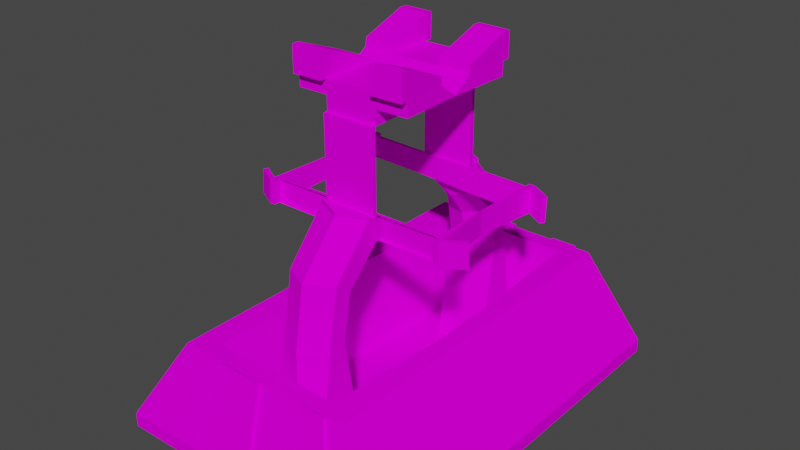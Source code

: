 # Source: BrokenLight1V1.blend  (saved by Blender 2.80.75; exported with 4.5.12 LTS)
import bpy
from mathutils import Matrix  # noqa: F401  (used for matrix-valued properties, if any)

bpy.ops.wm.read_factory_settings(use_empty=True)
scene = bpy.context.scene
scene.name = 'Scene'

# ---- collections
col_collection = bpy.data.collections.new('Collection'); scene.collection.children.link(col_collection)

# ---- images (referenced by path relative to the original .blend; pixels are not part of the script)
import os
ASSET_DIR = os.environ.get("B2B_ASSET_DIR", "")  # directory of the original .blend (textures are referenced by path, not embedded)
HERE = os.path.dirname(os.path.abspath(__file__))  # packed textures are extracted next to this script under _unpacked/

def load_image(name, relpath, width, height, colorspace="sRGB"):
    """Load a texture the original file referenced (path relative to the .blend, or extracted next to this script)."""
    p = next((c for c in (os.path.join(HERE, relpath), os.path.join(ASSET_DIR, relpath)) if relpath and os.path.exists(c)), "")
    if p:
        img = bpy.data.images.load(p, check_existing=True)
        img.name = name
    else:  # same state as the original file: an image datablock whose file is absent (Cycles renders it pink)
        img = bpy.data.images.new(name, width, height)
        img.source = "FILE"
        img.filepath = "//" + (relpath or name)
    img.colorspace_settings.name = colorspace
    return img
img_129ba91219da22906aa27d90fea7eaf6_png = load_image('129ba91219da22906aa27d90fea7eaf6.png', '129ba91219da22906aa27d90fea7eaf6.png', 1024, 1024, 'sRGB')

# ---- materials (node trees are filled in below, after node groups)
mat_material = bpy.data.materials.new('Material')
mat_material.alpha_threshold = 0.0
mat_material.use_transparent_shadow = False
mat_material.line_color = (0.0, 0.0, 0.0, 1.0)

# ---- material node trees
mat_material.use_nodes = True; mat_material.node_tree.nodes.clear()
_N = mat_material.node_tree.nodes; _L = mat_material.node_tree.links
n0 = _N.new('ShaderNodeOutputMaterial'); n0.name = 'Material Output'; n0.location = (300, 300)
n1 = _N.new('ShaderNodeTexImage'); n1.name = 'Image Texture'; n1.location = (116, 626)
n1.image = img_129ba91219da22906aa27d90fea7eaf6_png
n2 = _N.new('ShaderNodeBsdfDiffuse'); n2.name = 'Diffuse BSDF'; n2.location = (65, 296)
_L.new(n1.outputs[0], n2.inputs[0])
_L.new(n2.outputs[0], n0.inputs[0])
n0.is_active_output = True

# ---- world
world_world = bpy.data.worlds.new('World'); scene.world = world_world
world_world.use_nodes = True; world_world.node_tree.nodes.clear()
_N = world_world.node_tree.nodes; _L = world_world.node_tree.links
n0 = _N.new('ShaderNodeOutputWorld'); n0.name = 'World Output'; n0.location = (300, 300)
n1 = _N.new('ShaderNodeBackground'); n1.name = 'Background'; n1.location = (10, 300)
n1.inputs[0].default_value = (0.05088, 0.05088, 0.05088, 1.0)
_L.new(n1.outputs[0], n0.inputs[0])
n0.is_active_output = True
world_world.color = (0.05088, 0.05088, 0.05088)
world_world.use_sun_shadow = False
world_world.sun_shadow_jitter_overblur = 0.0

# ---- meshes
me_cube = bpy.data.meshes.new('Cube')
me_cube.from_pydata([(-0.8247, -1.115, -0.05777), (-0.8247, -1.115, 0.01996), (0.7869, 0.0, 0.01996), (0.7869, 0.0, -0.05777), (0.7869, -1.115, -0.05777), (0.7869, -1.115, 0.01996), (-0.8247, 0.0, 0.01996), (-0.8247, 0.0, -0.05777), (-0.8247, -0.46, 0.01996), (-0.0134, -1.115, 0.01996), (0.0, 0.0, 0.0), (0.7869, -0.46, 0.01996), (0.0, -0.4984, 0.0), (-0.8247, -0.998, 0.01996), (-0.3408, -1.115, 0.01996), (-0.25, 0.0, 0.0), (0.7869, -0.1326, 0.01996), (-0.8247, -0.1326, 0.01996), (0.3141, -1.115, 0.01996), (0.25, 0.0, 0.0), (0.7869, -0.998, 0.01996), (0.0, -0.7728, 0.0), (0.0, -0.25, 0.0), (0.1445, -0.4984, 0.0), (-0.1445, -0.4984, 0.0), (-0.25, -0.25, 0.0), (0.25, -0.25, 0.0), (0.1445, -0.7728, 0.0), (-0.1445, -0.7728, 0.0), (0.0, -0.5354, 0.5538), (0.0, -0.7728, 0.5538), (0.1445, -0.596, 0.5914), (-0.1445, -0.596, 0.5914), (0.1445, -0.7002, 0.5538), (-0.1445, -0.7002, 0.5538), (0.0, -0.4892, 0.805), (0.0, -0.7157, 0.9007), (0.1445, -0.5497, 0.8426), (-0.1445, -0.5497, 0.8426), (0.1445, -0.6431, 0.9007), (-0.1445, -0.6431, 0.9007), (0.0, -0.3961, 0.9332), (0.0, -0.491, 1.156), (0.1445, -0.3688, 1.023), (-0.1445, -0.3841, 1.031), (0.1445, -0.4185, 1.156), (-0.1445, -0.4185, 1.156), (0.1376, -0.3557, 1.156), (0.1285, 0.0, 1.59), (-0.1514, -0.3633, 1.031), (0.1376, -0.3481, 1.023), (-0.1605, 0.0, 1.59), (0.1376, -0.3557, 1.59), (0.4716, 0.0, 1.153), (0.4716, 0.0, 1.02), (-0.1514, -0.3557, 1.156), (0.4807, -0.3393, 1.02), (0.4807, -0.347, 1.153), (-0.1514, -0.3557, 1.59), (0.3649, 0.0, 0.0), (0.4967, -1.115, 0.01996), (0.3213, -0.4997, 0.0), (0.2992, -0.8799, 0.0), (0.3429, -0.25, 0.0), (-0.3096, -0.8798, 0.0), (-0.3293, 0.0, 0.0), (-0.316, -0.25, 0.0), (-0.3022, -0.4996, 0.0), (-0.5015, -1.0, 0.5191), (0.4905, 0.0, 0.5191), (0.4905, -1.0, 0.5191), (-0.5015, 0.0, 0.5191), (-0.5015, -0.5, 0.5191), (0.0, -1.0, 0.5191), (0.4905, -0.5, 0.5191), (-0.5015, -0.9107, 0.5191), (-0.25, -1.0, 0.5191), (0.4905, -0.25, 0.5191), (-0.5015, -0.25, 0.5191), (0.25, -1.0, 0.5191), (0.4905, -0.9107, 0.5191), (-0.0007551, -0.9066, 0.5191), (0.1542, -0.9066, 0.5191), (-0.1557, -0.9066, 0.5191), (0.3955, 0.0, 0.5191), (0.3951, -1.0, 0.5191), (0.3806, -0.4991, 0.5191), (0.3569, -0.9068, 0.5191), (0.4036, -0.2314, 0.5191), (-0.3687, -0.9067, 0.5191), (-0.3898, 0.0, 0.5191), (-0.3756, -0.2314, 0.5191), (-0.3608, -0.4991, 0.5191), (-0.4819, -0.3711, 1.034), (-0.491, 0.0, 1.159), (-0.4819, -0.3635, 1.159), (-0.491, 0.0, 1.034), (0.1285, 0.0, 1.67), (-0.1605, 0.0, 1.67), (0.1376, -0.3557, 1.67), (-0.1514, -0.3557, 1.67), (0.1285, -0.1042, 1.746), (-0.1605, -0.1042, 1.746), (0.1376, -0.3557, 1.746), (-0.1514, -0.3557, 1.746), (0.1285, 0.0, 1.67), (0.1376, -0.3557, 1.67), (0.3061, 0.004536, 1.67), (0.3152, -0.3512, 1.67), (0.3061, -0.1042, 1.746), (0.3152, -0.3512, 1.746), (-0.3232, 0.0, 1.67), (-0.3142, -0.3599, 1.67), (-0.3232, -0.1042, 1.746), (-0.3142, -0.3599, 1.746), (0.1285, -0.1083, 1.791), (0.1376, -0.3557, 1.886), (0.3061, -0.1038, 1.791), (0.3152, -0.3512, 1.886), (-0.1605, -0.1083, 1.791), (-0.1514, -0.3557, 1.886), (-0.3232, -0.1125, 1.791), (-0.3142, -0.3599, 1.886), (0.5136, -0.3385, 1.02), (0.5136, -0.3461, 1.153), (-0.5132, -0.3719, 1.034), (-0.5132, -0.3643, 1.159), (0.0, -0.491, 1.179), (0.1445, -0.4185, 1.179), (-0.1445, -0.4185, 1.179), (0.1386, -0.3955, 1.746), (-0.1504, -0.3955, 1.746), (0.3162, -0.3909, 1.746), (-0.3132, -0.3996, 1.746), (0.1386, -0.3955, 1.886), (0.3162, -0.3909, 1.886), (-0.1504, -0.3955, 1.886), (-0.3132, -0.3996, 1.886), (0.4815, -0.3709, 1.02), (0.4815, -0.3785, 1.153), (-0.4811, -0.4027, 1.034), (-0.4811, -0.3951, 1.159), (0.5144, -0.3701, 1.02), (0.5144, -0.3777, 1.153), (-0.5124, -0.4035, 1.034), (-0.5124, -0.3959, 1.159), (0.6113, -0.28, 1.02), (0.6113, -0.2876, 1.153), (0.6285, -0.3014, 1.02), (0.6285, -0.309, 1.153), (-0.6166, -0.3142, 1.034), (-0.6166, -0.3066, 1.159), (-0.6252, -0.3406, 1.034), (-0.6252, -0.333, 1.159), (0.1376, -0.3794, 1.156), (0.1376, -0.3794, 1.59), (-0.1514, -0.3794, 1.156), (-0.1514, -0.3794, 1.59), (-0.0134, -1.134, 0.02432), (-0.3408, -1.134, 0.02432), (5.503e-11, -1.019, 0.5235), (-0.25, -1.019, 0.5235), (0.3141, -1.129, 0.0232), (0.4967, -1.129, 0.0232), (0.25, -1.014, 0.5223), (0.3951, -1.014, 0.5223), (0.2801, -0.3521, 1.155), (0.1376, -0.3521, 1.094), (-0.2574, -0.3582, 1.157), (-0.1514, -0.3593, 1.098), (0.1371, -0.3371, 1.156), (-0.1519, -0.3447, 1.031), (0.1371, -0.3295, 1.023), (-0.1519, -0.3371, 1.156), (0.4802, -0.3207, 1.02), (0.4802, -0.3283, 1.153), (-0.4823, -0.3525, 1.034), (-0.4823, -0.3448, 1.159), (0.2796, -0.3334, 1.155), (0.1371, -0.3335, 1.093), (-0.2579, -0.3396, 1.157), (-0.1519, -0.3406, 1.098)], [], [(3, 2, 16, 11, 20, 5, 4), (3, 7, 6, 65, 15, 10, 19, 59, 2), (4, 5, 60, 18, 9, 14, 1, 0), (64, 67, 92, 89), (6, 7, 0, 1, 13, 8, 17), (7, 3, 4, 0), (26, 22, 12, 23), (25, 66, 67, 24), (22, 25, 24, 12), (10, 15, 25, 22), (15, 65, 66, 25), (1, 14, 76, 68), (2, 69, 77, 74, 80, 70, 5, 20, 11, 16), (19, 10, 22, 26), (85, 79, 164, 165), (24, 28, 34, 32), (62, 27, 82, 87), (28, 21, 30, 34), (24, 67, 64, 28), (29, 32, 38, 35), (31, 29, 35, 37), (21, 27, 33, 30), (12, 24, 32, 29), (23, 12, 29, 31), (27, 23, 31, 33), (36, 39, 45, 42), (40, 36, 42, 46), (32, 34, 40, 38), (33, 31, 37, 39), (34, 30, 36, 40), (30, 33, 39, 36), (41, 44, 43), (37, 35, 41, 43), (35, 38, 44, 41), (38, 40, 46, 44), (39, 37, 43, 45), (45, 43, 50, 167, 47), (46, 45, 47, 55), (58, 52, 99, 100), (46, 42, 127, 129), (52, 47, 55, 58), (44, 46, 55, 169, 49), (52, 58, 157, 155), (43, 44, 49, 50), (61, 63, 26, 23), (62, 61, 23, 27), (63, 59, 19, 26), (28, 64, 89, 83), (1, 68, 75, 72, 78, 71, 6, 17, 8, 13), (21, 28, 83, 81), (9, 18, 79, 73), (63, 61, 86, 88), (27, 21, 81, 82), (65, 6, 71, 90), (14, 9, 158, 159), (66, 65, 90, 91), (61, 62, 87, 86), (2, 59, 84, 69), (67, 66, 91, 92), (59, 63, 88, 84), (60, 5, 70, 85), (168, 95, 177, 180), (48, 52, 58, 51), (93, 95, 141, 140), (50, 56, 174, 172), (69, 84, 88, 86, 87, 80, 74, 77), (73, 79, 85, 70, 80, 87, 82, 81), (71, 78, 72, 75, 89, 92, 91, 90), (68, 76, 73, 81, 83, 89, 75), (99, 97, 105, 106), (48, 51, 98, 97), (52, 48, 97, 99), (51, 58, 100, 98), (104, 103, 101, 102), (97, 98, 102, 101), (100, 99, 103, 104), (100, 104, 114, 112), (103, 106, 108, 110), (108, 107, 109, 110), (106, 105, 107, 108), (109, 101, 115, 117), (111, 112, 114, 113), (104, 102, 119, 120), (102, 98, 111, 113), (98, 100, 112, 111), (116, 118, 117, 115), (110, 109, 117, 118), (116, 103, 130, 134), (101, 103, 116, 115), (120, 119, 121, 122), (113, 114, 122, 121), (102, 113, 121, 119), (120, 122, 137, 136), (94, 126, 95), (93, 125, 96), (56, 123, 142, 138), (56, 54, 123), (57, 124, 53), (94, 96, 125, 126), (53, 124, 123, 54), (128, 129, 127), (42, 45, 128, 127), (45, 46, 129, 128), (130, 132, 135, 134), (133, 131, 136, 137), (122, 114, 133, 137), (103, 110, 132, 130), (118, 116, 134, 135), (146, 147, 149, 148), (110, 118, 135, 132), (114, 104, 131, 133), (104, 120, 136, 131), (140, 141, 145, 144), (139, 138, 142, 143), (95, 126, 145, 141), (142, 123, 146, 148), (144, 145, 153, 152), (57, 56, 138, 139), (124, 57, 139, 143), (125, 93, 140, 144), (101, 109, 107, 105), (143, 142, 148, 149), (124, 143, 149, 147), (123, 124, 147, 146), (151, 150, 152, 153), (126, 125, 150, 151), (125, 144, 152, 150), (145, 126, 151, 153), (156, 154, 155, 157), (47, 52, 155, 154), (55, 47, 154, 156), (58, 55, 156, 157), (159, 158, 160, 161), (76, 14, 159, 161), (73, 76, 161, 160), (9, 73, 160, 158), (162, 163, 165, 164), (79, 18, 162, 164), (60, 85, 165, 163), (18, 60, 163, 162), (93, 49, 171, 176), (47, 55, 173, 170), (95, 93, 176, 177), (93, 96, 94, 95), (53, 54, 56, 57), (170, 179, 178), (171, 181, 180, 177, 176), (178, 179, 172, 174, 175), (180, 181, 173), (181, 171, 172, 179, 170, 173), (49, 50, 172, 171), (56, 57, 175, 174), (55, 168, 180, 173), (166, 47, 170, 178), (57, 166, 178, 175)])
_uv = me_cube.uv_layers.new(name='UVMap')
_uv.uv.foreach_set('vector', [0.7201, 0.5839, 0.724, 0.5839, 0.724, 0.5927, 0.724, 0.6147, 0.724, 0.6507, 0.724, 0.6585, 0.7201, 0.6585, 0.7201, 0.5833, 0.7201, 0.6913, 0.7161, 0.6913, 0.7171, 0.6581, 0.7171, 0.6528, 0.7171, 0.636, 0.7171, 0.6193, 0.7171, 0.6116, 0.7161, 0.5833, 0.691, 0.6912, 0.687, 0.6912, 0.687, 0.6718, 0.687, 0.6596, 0.687, 0.6376, 0.687, 0.6157, 0.687, 0.5833, 0.691, 0.5833, 0.7467, 0.5741, 0.7467, 0.5487, 0.773, 0.5486, 0.773, 0.5758, 0.7457, 0.6586, 0.7496, 0.6586, 0.7496, 0.7333, 0.7457, 0.7333, 0.7457, 0.7255, 0.7457, 0.6895, 0.7457, 0.6675, 0.6616, 0.5151, 0.6616, 0.623, 0.6054, 0.623, 0.6054, 0.5151, 0.7409, 0.5572, 0.7283, 0.5572, 0.7283, 0.5406, 0.7356, 0.5406, 0.7157, 0.5572, 0.7123, 0.5572, 0.713, 0.5405, 0.721, 0.5406, 0.7283, 0.5572, 0.7157, 0.5572, 0.721, 0.5406, 0.7283, 0.5406, 0.7283, 0.574, 0.7157, 0.574, 0.7157, 0.5572, 0.7283, 0.5572, 0.7157, 0.574, 0.7117, 0.574, 0.7123, 0.5572, 0.7157, 0.5572, 0.687, 0.5833, 0.687, 0.6157, 0.6616, 0.6219, 0.6616, 0.605, 0.724, 0.5839, 0.7498, 0.5833, 0.7498, 0.6, 0.7498, 0.6168, 0.7498, 0.6443, 0.7498, 0.6502, 0.724, 0.6585, 0.724, 0.6507, 0.724, 0.6147, 0.724, 0.5927, 0.7409, 0.574, 0.7283, 0.574, 0.7283, 0.5572, 0.7409, 0.5572, 0.7068, 0.5164, 0.6995, 0.5164, 0.6995, 0.5154, 0.7068, 0.5154, 0.7782, 0.6561, 0.7645, 0.6585, 0.7645, 0.6211, 0.7694, 0.6177, 0.6055, 0.7324, 0.6054, 0.7221, 0.6317, 0.7227, 0.6317, 0.7363, 0.7499, 0.5783, 0.7572, 0.5784, 0.757, 0.6154, 0.7498, 0.6156, 0.721, 0.5406, 0.713, 0.5405, 0.7127, 0.5151, 0.721, 0.5222, 0.639, 0.7194, 0.6317, 0.7168, 0.6317, 0.7, 0.639, 0.7026, 0.6463, 0.7168, 0.639, 0.7194, 0.639, 0.7026, 0.6463, 0.7, 0.7572, 0.5784, 0.7645, 0.5784, 0.7644, 0.6157, 0.757, 0.6154, 0.639, 0.7565, 0.6317, 0.7565, 0.6317, 0.7168, 0.639, 0.7194, 0.6463, 0.7565, 0.639, 0.7565, 0.639, 0.7194, 0.6463, 0.7168, 0.6475, 0.623, 0.6612, 0.6257, 0.652, 0.6639, 0.6471, 0.6604, 0.757, 0.6388, 0.7644, 0.6391, 0.7645, 0.657, 0.7571, 0.6567, 0.7498, 0.639, 0.757, 0.6388, 0.7571, 0.6567, 0.7499, 0.6569, 0.7694, 0.6177, 0.7645, 0.6211, 0.765, 0.5976, 0.7701, 0.6006, 0.6471, 0.6604, 0.652, 0.6639, 0.6525, 0.681, 0.6474, 0.6839, 0.7498, 0.6156, 0.757, 0.6154, 0.757, 0.6388, 0.7498, 0.639, 0.757, 0.6154, 0.7644, 0.6157, 0.7644, 0.6391, 0.757, 0.6388, 0.639, 0.6942, 0.6317, 0.6877, 0.6463, 0.6882, 0.6463, 0.7, 0.639, 0.7026, 0.639, 0.6942, 0.6463, 0.6882, 0.639, 0.7026, 0.6317, 0.7, 0.6317, 0.6877, 0.639, 0.6942, 0.7701, 0.6006, 0.765, 0.5976, 0.7746, 0.5787, 0.7772, 0.5867, 0.6474, 0.6839, 0.6525, 0.681, 0.6602, 0.6947, 0.6567, 0.703, 0.6567, 0.703, 0.6602, 0.6947, 0.6612, 0.6949, 0.6605, 0.6995, 0.6599, 0.7036, 0.746, 0.7527, 0.746, 0.7333, 0.7492, 0.7338, 0.7492, 0.7531, 0.7838, 0.6694, 0.7838, 0.6888, 0.7798, 0.6888, 0.7798, 0.6694, 0.7499, 0.6569, 0.7571, 0.6567, 0.7571, 0.6582, 0.7499, 0.6584, 0.0, 0.0, 0.0, 0.0, 0.0, 0.0, 0.0, 0.0, 0.7772, 0.5867, 0.7746, 0.5787, 0.7778, 0.5781, 0.778, 0.582, 0.7782, 0.5865, 0.794, 0.7193, 0.794, 0.7386, 0.7928, 0.7386, 0.7928, 0.7193, 0.7939, 0.5979, 0.7939, 0.5785, 0.7949, 0.5781, 0.7949, 0.5975, 0.7445, 0.5405, 0.7456, 0.5572, 0.7409, 0.5572, 0.7356, 0.5406, 0.7434, 0.5151, 0.7445, 0.5405, 0.7356, 0.5406, 0.7356, 0.5222, 0.7456, 0.5572, 0.7467, 0.574, 0.7409, 0.574, 0.7409, 0.5572, 0.6054, 0.7027, 0.6055, 0.6916, 0.6317, 0.6877, 0.6317, 0.7019, 0.7457, 0.7333, 0.7201, 0.7255, 0.7201, 0.7195, 0.7201, 0.692, 0.7201, 0.6753, 0.7201, 0.6585, 0.7457, 0.6586, 0.7457, 0.6675, 0.7457, 0.6895, 0.7457, 0.7255, 0.6054, 0.7124, 0.6054, 0.7027, 0.6317, 0.7019, 0.6317, 0.7123, 0.687, 0.6376, 0.687, 0.6596, 0.6616, 0.6554, 0.6616, 0.6386, 0.7497, 0.7024, 0.7496, 0.6857, 0.7759, 0.6858, 0.7759, 0.7038, 0.6054, 0.7221, 0.6054, 0.7124, 0.6317, 0.7123, 0.6317, 0.7227, 0.7171, 0.6581, 0.7161, 0.6913, 0.691, 0.6696, 0.691, 0.6621, 0.6317, 0.7363, 0.6317, 0.7582, 0.6308, 0.7582, 0.6308, 0.7363, 0.7467, 0.532, 0.7467, 0.5152, 0.773, 0.5151, 0.773, 0.5306, 0.7496, 0.6857, 0.7497, 0.6602, 0.7759, 0.6585, 0.7759, 0.6858, 0.7161, 0.5833, 0.7171, 0.6116, 0.691, 0.6095, 0.691, 0.6031, 0.7467, 0.5487, 0.7467, 0.532, 0.773, 0.5306, 0.773, 0.5486, 0.7497, 0.7192, 0.7497, 0.7024, 0.7759, 0.7038, 0.7759, 0.7193, 0.687, 0.6718, 0.687, 0.6912, 0.6616, 0.6715, 0.6616, 0.6651, 0.0, 0.0, 0.0, 0.0, 0.0, 0.0, 0.0, 0.0, 0.0, 0.0, 0.0, 0.0, 0.0, 0.0, 0.0, 0.0, 0.725, 0.5741, 0.725, 0.5825, 0.7234, 0.5824, 0.7234, 0.574, 0.0, 0.0, 0.0, 0.0, 0.0, 0.0, 0.0, 0.0, 0.7117, 0.5833, 0.7069, 0.5833, 0.7073, 0.5678, 0.7061, 0.5499, 0.7049, 0.5226, 0.7117, 0.5223, 0.7117, 0.5498, 0.7117, 0.5666, 0.6869, 0.5164, 0.6995, 0.5164, 0.7068, 0.5164, 0.7117, 0.5164, 0.7117, 0.5223, 0.7049, 0.5226, 0.6947, 0.5226, 0.6869, 0.5226, 0.6616, 0.5833, 0.6616, 0.5666, 0.6616, 0.5498, 0.6616, 0.5223, 0.6683, 0.5226, 0.6687, 0.5499, 0.668, 0.5678, 0.6672, 0.5833, 0.6616, 0.5164, 0.6743, 0.5164, 0.6869, 0.5164, 0.6869, 0.5226, 0.6791, 0.5226, 0.6683, 0.5226, 0.6616, 0.5223, 0.6054, 0.5151, 0.6054, 0.5151, 0.6054, 0.5151, 0.6054, 0.5151, 0.7537, 0.7487, 0.7537, 0.768, 0.7496, 0.768, 0.7496, 0.7487, 0.795, 0.6585, 0.795, 0.6823, 0.791, 0.6823, 0.791, 0.6585, 0.6307, 0.7363, 0.6307, 0.7601, 0.6267, 0.7601, 0.6267, 0.7363, 0.691, 0.7106, 0.691, 0.6913, 0.7036, 0.6919, 0.7036, 0.7112, 0.709, 0.6919, 0.709, 0.7112, 0.7036, 0.7112, 0.7036, 0.6919, 0.7798, 0.6694, 0.7798, 0.6888, 0.7759, 0.6888, 0.7759, 0.6694, 0.7798, 0.6694, 0.7759, 0.6694, 0.7759, 0.6585, 0.7798, 0.6585, 0.7871, 0.5644, 0.791, 0.5644, 0.791, 0.5763, 0.7871, 0.5763, 0.72, 0.7204, 0.72, 0.7443, 0.7161, 0.737, 0.7161, 0.7204, 0.7782, 0.602, 0.7782, 0.5781, 0.7872, 0.5781, 0.7872, 0.602, 0.6804, 0.7106, 0.6804, 0.7225, 0.6781, 0.7225, 0.6781, 0.7106, 0.72, 0.6913, 0.72, 0.7151, 0.7161, 0.7151, 0.7161, 0.698, 0.7751, 0.7653, 0.7751, 0.7485, 0.7773, 0.7488, 0.7821, 0.7653, 0.7036, 0.7112, 0.709, 0.7112, 0.7088, 0.7221, 0.7036, 0.7221, 0.6267, 0.7363, 0.6267, 0.7601, 0.6185, 0.7601, 0.6185, 0.7363, 0.718, 0.7611, 0.709, 0.7612, 0.7091, 0.7444, 0.718, 0.7443, 0.7161, 0.7204, 0.7161, 0.737, 0.7138, 0.737, 0.709, 0.7204, 0.768, 0.7653, 0.7751, 0.7653, 0.7751, 0.768, 0.768, 0.768, 0.7751, 0.7485, 0.7751, 0.7653, 0.768, 0.7653, 0.7728, 0.7488, 0.7853, 0.7615, 0.7853, 0.7447, 0.7935, 0.7446, 0.7935, 0.7614, 0.7161, 0.698, 0.7161, 0.7151, 0.709, 0.7151, 0.7139, 0.6985, 0.7844, 0.7485, 0.7844, 0.7594, 0.7821, 0.7594, 0.7821, 0.7485, 0.7853, 0.7615, 0.7935, 0.7614, 0.7935, 0.7641, 0.7853, 0.7642, 0.7923, 0.7152, 0.7907, 0.6909, 0.7923, 0.6909, 0.791, 0.6834, 0.7894, 0.6834, 0.791, 0.6585, 0.7934, 0.5415, 0.7917, 0.5415, 0.7918, 0.5394, 0.7934, 0.5394, 0.7934, 0.5415, 0.7934, 0.5643, 0.7917, 0.5415, 0.7928, 0.7425, 0.7911, 0.7425, 0.7928, 0.7193, 0.7865, 0.602, 0.7928, 0.602, 0.7928, 0.6269, 0.7865, 0.6264, 0.7932, 0.6279, 0.7932, 0.6512, 0.7865, 0.6507, 0.7865, 0.628, 0.6818, 0.6912, 0.6818, 0.7106, 0.6781, 0.7009, 0.7571, 0.6567, 0.7645, 0.657, 0.7645, 0.6585, 0.7571, 0.6582, 0.7947, 0.7446, 0.7947, 0.764, 0.7935, 0.764, 0.7935, 0.7446, 0.7801, 0.5644, 0.7801, 0.5763, 0.773, 0.5763, 0.773, 0.5644, 0.7871, 0.5644, 0.7871, 0.5753, 0.7801, 0.5753, 0.7801, 0.5644, 0.709, 0.7151, 0.7161, 0.7151, 0.7161, 0.7177, 0.709, 0.7177, 0.72, 0.7443, 0.72, 0.7562, 0.718, 0.7562, 0.718, 0.7443, 0.709, 0.7612, 0.718, 0.7611, 0.718, 0.7637, 0.7091, 0.7638, 0.7274, 0.574, 0.7274, 0.5829, 0.7263, 0.5829, 0.7263, 0.574, 0.7161, 0.7204, 0.709, 0.7204, 0.709, 0.7177, 0.7161, 0.7178, 0.6873, 0.761, 0.6873, 0.7501, 0.6893, 0.7501, 0.6893, 0.761, 0.7751, 0.7653, 0.7821, 0.7653, 0.7821, 0.768, 0.7751, 0.768, 0.681, 0.7501, 0.6873, 0.7503, 0.6872, 0.7524, 0.6809, 0.7522, 0.7538, 0.7487, 0.7605, 0.7487, 0.7605, 0.7509, 0.7538, 0.7509, 0.7923, 0.6909, 0.7907, 0.6909, 0.7907, 0.6888, 0.7923, 0.6888, 0.7918, 0.5394, 0.7917, 0.5415, 0.7867, 0.5453, 0.7859, 0.5438, 0.6809, 0.7522, 0.6872, 0.7524, 0.6873, 0.7599, 0.681, 0.7597, 0.7234, 0.5741, 0.7234, 0.583, 0.7218, 0.5829, 0.7218, 0.574, 0.7911, 0.7425, 0.7928, 0.7425, 0.7928, 0.7446, 0.7911, 0.7446, 0.7894, 0.6834, 0.791, 0.6834, 0.791, 0.6855, 0.7894, 0.6855, 0.7662, 0.7487, 0.7662, 0.7606, 0.7605, 0.7606, 0.7608, 0.7487, 0.7538, 0.7509, 0.7605, 0.7509, 0.7604, 0.7586, 0.7537, 0.7586, 0.7911, 0.7425, 0.7911, 0.7446, 0.7853, 0.7402, 0.7861, 0.7388, 0.7117, 0.5829, 0.7117, 0.574, 0.7166, 0.5741, 0.7166, 0.583, 0.725, 0.5825, 0.725, 0.5741, 0.7263, 0.574, 0.7263, 0.5824, 0.7218, 0.574, 0.7218, 0.5823, 0.7166, 0.5824, 0.7166, 0.5741, 0.7894, 0.6834, 0.7894, 0.6855, 0.7838, 0.6811, 0.7842, 0.6793, 0.7907, 0.6888, 0.7907, 0.6909, 0.7856, 0.6949, 0.7851, 0.6932, 0.6467, 0.7037, 0.6612, 0.7036, 0.6612, 0.7327, 0.6467, 0.7327, 0.6807, 0.7257, 0.6807, 0.7547, 0.6795, 0.7547, 0.6795, 0.7257, 0.66, 0.752, 0.66, 0.7327, 0.6612, 0.7327, 0.6612, 0.752, 0.6783, 0.7547, 0.6783, 0.7257, 0.6795, 0.7257, 0.6795, 0.7547, 0.6616, 0.6912, 0.6781, 0.6919, 0.6781, 0.7257, 0.6655, 0.7252, 0.7928, 0.7193, 0.7928, 0.6848, 0.7938, 0.6848, 0.7938, 0.7193, 0.6869, 0.5164, 0.6743, 0.5164, 0.6743, 0.5151, 0.6869, 0.5151, 0.7942, 0.617, 0.7942, 0.6512, 0.7932, 0.6512, 0.7932, 0.617, 0.691, 0.7253, 0.6818, 0.7268, 0.6837, 0.6924, 0.691, 0.6912, 0.7938, 0.719, 0.7938, 0.6848, 0.7945, 0.6848, 0.7945, 0.719, 0.7934, 0.574, 0.7934, 0.5394, 0.7941, 0.5394, 0.7941, 0.574, 0.6464, 0.6999, 0.6464, 0.6877, 0.6471, 0.6877, 0.6471, 0.6999, 0.0, 0.0, 0.0, 0.0, 0.0, 0.0, 0.0, 0.0, 0.0, 0.0, 0.0, 0.0, 0.0, 0.0, 0.0, 0.0, 0.725, 0.5825, 0.725, 0.5741, 0.725, 0.5741, 0.725, 0.5825, 0.0, 0.0, 0.0, 0.0, 0.0, 0.0, 0.0, 0.0, 0.0, 0.0, 0.0, 0.0, 0.0, 0.0, 0.0, 0.0, 0.7939, 0.6012, 0.7907, 0.6012, 0.7939, 0.5917, 0.7939, 0.5373, 0.7906, 0.5372, 0.7876, 0.5301, 0.7876, 0.5151, 0.7939, 0.5151, 0.7939, 0.5917, 0.7907, 0.6012, 0.7872, 0.6011, 0.7872, 0.5781, 0.7939, 0.5782, 0.7876, 0.5301, 0.7906, 0.5372, 0.7876, 0.5372, 0.0, 0.0, 0.0, 0.0, 0.0, 0.0, 0.0, 0.0, 0.0, 0.0, 0.0, 0.0, 0.7949, 0.5781, 0.7949, 0.5975, 0.7949, 0.5975, 0.7949, 0.5781, 0.7234, 0.583, 0.7234, 0.5741, 0.7234, 0.5741, 0.7234, 0.583, 0.0, 0.0, 0.0, 0.0, 0.0, 0.0, 0.0, 0.0, 0.0, 0.0, 0.0, 0.0, 0.0, 0.0, 0.0, 0.0, 0.0, 0.0, 0.0, 0.0, 0.0, 0.0, 0.0, 0.0])
me_cube.materials.append(mat_material)
me_cube.use_remesh_preserve_volume = False
me_cube.use_remesh_preserve_attributes = False
me_cube.use_mirror_vertex_groups = False
me_cube.update()

# ---- objects
ob_cube = bpy.data.objects.new('Cube', me_cube)

# ---- transforms, parenting, visibility, modifiers, constraints
ob_cube.location = (0.0, 0.0, 0.0)
ob_cube.lock_rotations_4d = False
ob_cube.empty_display_type = 'ARROWS'
ob_cube.lineart.crease_threshold = 0.0
_m = ob_cube.modifiers.new('Mirror', 'MIRROR')
_m.use_axis = (False, True, False)
_m = ob_cube.modifiers.new('Subdivision', 'SUBSURF')
_m.uv_smooth = 'PRESERVE_CORNERS'
_m.subdivision_type = 'SIMPLE'
_m.show_only_control_edges = False
_m = ob_cube.modifiers.new('Decimate', 'DECIMATE')

# ---- collection membership
col_collection.objects.link(ob_cube)

# ---- scene / render settings (as saved in the file)
scene.frame_start = 1; scene.frame_end = 250; scene.frame_set(3)
scene.render.engine = 'BLENDER_EEVEE_NEXT'
scene.cycles.use_denoising = False
scene.cycles.samples = 128
scene.cycles.sampling_pattern = 'TABULATED_SOBOL'
scene.cycles.use_adaptive_sampling = False
scene.cycles.use_light_tree = False
scene.view_settings.view_transform = 'Filmic'
bpy.context.view_layer.update()

# ---- added for rendering (the .blend has no active camera and no usable light): camera, sun
cam_auto = bpy.data.cameras.new('AutoCamera')
cam_auto.lens = 50.0
cam_auto.sensor_width = 36.0
cam_auto.clip_end = 1000.0
ob_auto_camera = bpy.data.objects.new('AutoCamera', cam_auto)
scene.collection.objects.link(ob_auto_camera)
ob_auto_camera.location = (3.12125, -3.76816, 3.42629)
ob_auto_camera.rotation_euler = (1.09748, -7.21219e-08, 0.694738)
scene.camera = ob_auto_camera
light_auto_sun = bpy.data.lights.new('AutoSun', 'SUN')
light_auto_sun.energy = 3.0
light_auto_sun.angle = 0.0523599
ob_auto_sun = bpy.data.objects.new('AutoSun', light_auto_sun)
scene.collection.objects.link(ob_auto_sun)
ob_auto_sun.rotation_euler = (0.872665, 0.174533, 0.523599)
bpy.context.view_layer.update()
